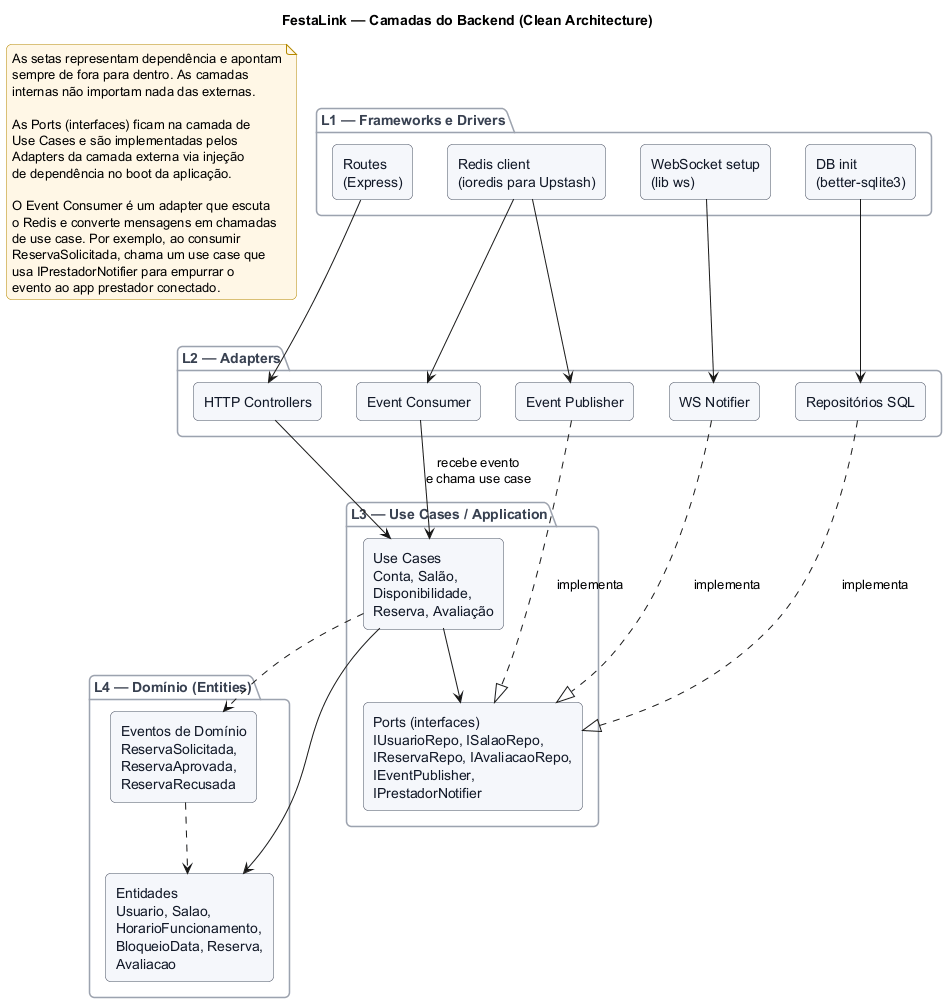

The diagram above was rendered by PlantUML. Its source (embedded in the PNG):
@startuml
title FestaLink — Camadas do Backend (Clean Architecture)

skinparam backgroundColor #FFFFFF
skinparam shadowing false
skinparam roundCorner 10
skinparam defaultFontName "Helvetica"
skinparam rectangle {
  BackgroundColor #F5F7FB
  BorderColor #4B5563
  FontColor #111827
}
skinparam package {
  BackgroundColor #FAFBFD
  BorderColor #9CA3AF
  FontColor #374151
}
skinparam note {
  BackgroundColor #FFF7E6
  BorderColor #B58900
}

package "L1 — Frameworks e Drivers" as L1 {
  rectangle "Routes\n(Express)" as routes
  rectangle "WebSocket setup\n(lib ws)" as wssetup
  rectangle "Redis client\n(ioredis para Upstash)" as redisc
  rectangle "DB init\n(better-sqlite3)" as dbinit
}

package "L2 — Adapters" as L2 {
  rectangle "HTTP Controllers" as ctrl
  rectangle "Repositórios SQL" as repo
  rectangle "Event Publisher" as pub
  rectangle "Event Consumer" as cons
  rectangle "WS Notifier" as wsn
}

package "L3 — Use Cases / Application" as L3 {
  rectangle "Use Cases\nConta, Salão,\nDisponibilidade,\nReserva, Avaliação" as uc
  rectangle "Ports (interfaces)\nIUsuarioRepo, ISalaoRepo,\nIReservaRepo, IAvaliacaoRepo,\nIEventPublisher,\nIPrestadorNotifier" as ports
}

package "L4 — Domínio (Entities)" as L4 {
  rectangle "Entidades\nUsuario, Salao,\nHorarioFuncionamento,\nBloqueioData, Reserva,\nAvaliacao" as ent
  rectangle "Eventos de Domínio\nReservaSolicitada,\nReservaAprovada,\nReservaRecusada" as evs
}

routes --> ctrl
wssetup --> wsn
redisc --> pub
redisc --> cons
dbinit --> repo

ctrl --> uc

repo ..|> ports : implementa
pub ..|> ports : implementa
wsn ..|> ports : implementa

cons --> uc : recebe evento\ne chama use case

uc --> ports
uc --> ent
uc ..> evs
evs ..> ent

note as N1
  As setas representam dependência e apontam
  sempre de fora para dentro. As camadas
  internas não importam nada das externas.

  As Ports (interfaces) ficam na camada de
  Use Cases e são implementadas pelos
  Adapters da camada externa via injeção
  de dependência no boot da aplicação.

  O Event Consumer é um adapter que escuta
  o Redis e converte mensagens em chamadas
  de use case. Por exemplo, ao consumir
  ReservaSolicitada, chama um use case que
  usa IPrestadorNotifier para empurrar o
  evento ao app prestador conectado.
end note

@enduml